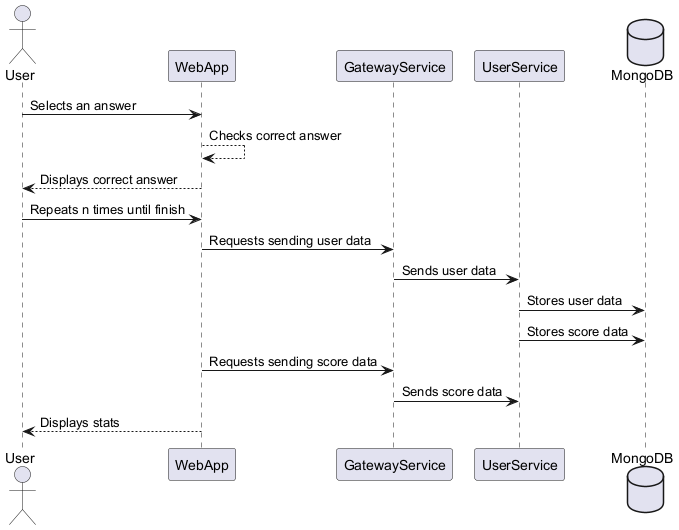

The diagram above was rendered by PlantUML. Its source (embedded in the PNG):
@startuml

actor User
participant WebApp
participant GatewayService
participant UserService
database MongoDB

User -> WebApp: Selects an answer
WebApp --> WebApp: Checks correct answer
WebApp --> User: Displays correct answer
User -> WebApp: Repeats n times until finish
WebApp -> GatewayService: Requests sending user data
GatewayService -> UserService: Sends user data
UserService -> MongoDB: Stores user data
UserService -> MongoDB: Stores score data
WebApp -> GatewayService: Requests sending score data
GatewayService -> UserService: Sends score data
WebApp --> User: Displays stats

@enduml